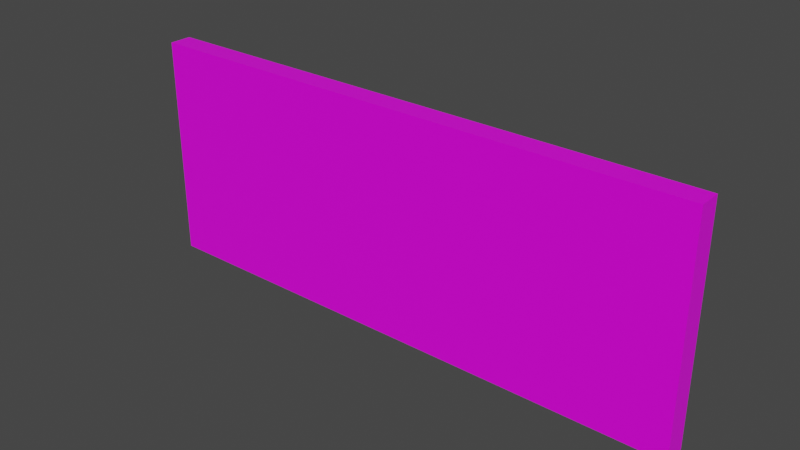 # Source: go_foward.blend  (saved by Blender 2.81.16; exported with 4.5.12 LTS)
import bpy
from mathutils import Matrix  # noqa: F401  (used for matrix-valued properties, if any)

bpy.ops.wm.read_factory_settings(use_empty=True)
scene = bpy.context.scene
scene.name = 'Scene'

# ---- collections
col_collection = bpy.data.collections.new('Collection'); scene.collection.children.link(col_collection)

# ---- images (referenced by path relative to the original .blend; pixels are not part of the script)
import os
ASSET_DIR = os.environ.get("B2B_ASSET_DIR", "")  # directory of the original .blend (textures are referenced by path, not embedded)
HERE = os.path.dirname(os.path.abspath(__file__))  # packed textures are extracted next to this script under _unpacked/

def load_image(name, relpath, width, height, colorspace="sRGB"):
    """Load a texture the original file referenced (path relative to the .blend, or extracted next to this script)."""
    p = next((c for c in (os.path.join(HERE, relpath), os.path.join(ASSET_DIR, relpath)) if relpath and os.path.exists(c)), "")
    if p:
        img = bpy.data.images.load(p, check_existing=True)
        img.name = name
    else:  # same state as the original file: an image datablock whose file is absent (Cycles renders it pink)
        img = bpy.data.images.new(name, width, height)
        img.source = "FILE"
        img.filepath = "//" + (relpath or name)
    img.colorspace_settings.name = colorspace
    return img
img_go_foward_jpg = load_image('go_foward.jpg', 'go_foward.jpg', 1024, 1024, 'sRGB')

# ---- materials (node trees are filled in below, after node groups)
mat_go_foward = bpy.data.materials.new('go_foward')
mat_go_foward.alpha_threshold = 0.0
mat_go_foward.use_transparent_shadow = False
mat_go_foward.line_color = (0.0, 0.0, 0.0, 1.0)

# ---- material node trees
mat_go_foward.use_nodes = True; mat_go_foward.node_tree.nodes.clear()
_N = mat_go_foward.node_tree.nodes; _L = mat_go_foward.node_tree.links
n0 = _N.new('ShaderNodeOutputMaterial'); n0.name = 'Material Output'; n0.location = (300, 300)
n1 = _N.new('ShaderNodeBsdfPrincipled'); n1.name = 'Principled BSDF'; n1.location = (10, 300)
n1.distribution = 'GGX'
n1.subsurface_method = 'BURLEY'
n1.inputs[2].default_value = 0.4
n1.inputs[3].default_value = 1.45
n1.inputs[27].default_value = (0.0, 0.0, 0.0, 1.0)
n1.inputs[28].default_value = 1.0
n2 = _N.new('ShaderNodeTexImage'); n2.name = 'Image Texture'; n2.location = (-280, 280)
n2.image = img_go_foward_jpg
_L.new(n1.outputs[0], n0.inputs[0])
_L.new(n2.outputs[0], n1.inputs[0])
n0.is_active_output = True

# ---- world
world_world = bpy.data.worlds.new('World'); scene.world = world_world
world_world.use_nodes = True; world_world.node_tree.nodes.clear()
_N = world_world.node_tree.nodes; _L = world_world.node_tree.links
n0 = _N.new('ShaderNodeOutputWorld'); n0.name = 'World Output'; n0.location = (300, 300)
n1 = _N.new('ShaderNodeBackground'); n1.name = 'Background'; n1.location = (10, 300)
n1.inputs[0].default_value = (0.05088, 0.05088, 0.05088, 1.0)
_L.new(n1.outputs[0], n0.inputs[0])
n0.is_active_output = True
world_world.color = (0.05088, 0.05088, 0.05088)
world_world.use_sun_shadow = False
world_world.sun_shadow_jitter_overblur = 0.0

# ---- meshes
me_cube = bpy.data.meshes.new('Cube')
me_cube.from_pydata([(1.0, 1.0, 1.0), (1.0, 1.0, -1.0), (1.0, -1.0, 1.0), (1.0, -1.0, -1.0), (-1.0, 1.0, 1.0), (-1.0, 1.0, -1.0), (-1.0, -1.0, 1.0), (-1.0, -1.0, -1.0)], [], [(0, 4, 6, 2), (3, 2, 6, 7), (7, 6, 4, 5), (5, 1, 3, 7), (1, 0, 2, 3), (5, 4, 0, 1)])
_uv = me_cube.uv_layers.new(name='UVMap')
_uv.uv.foreach_set('vector', [0.0, 0.0, 1.0, 0.0, 1.0, 1.0, 0.0, 1.0, 0.07028, 0.08337, 0.07028, 0.1559, 0.03404, 0.1559, 0.03404, 0.08337, 0.03282, 0.1259, 0.03282, 0.08138, 0.05508, 0.08138, 0.05508, 0.1259, 0.02816, 0.07682, 0.1081, 0.07681, 0.1098, 0.1467, 0.02983, 0.1467, 0.08345, 0.05939, 0.08345, 0.1631, 0.0316, 0.1631, 0.0316, 0.05939, 0.03231, 0.1043, 0.03231, 0.0672, 0.05085, 0.0672, 0.05085, 0.1043])
me_cube.materials.append(mat_go_foward)
me_cube.use_remesh_preserve_volume = False
me_cube.use_remesh_preserve_attributes = False
me_cube.use_mirror_vertex_groups = False
me_cube.update()

# ---- objects
ob_cube = bpy.data.objects.new('Cube', me_cube)

# ---- transforms, parenting, visibility, modifiers, constraints
ob_cube.location = (0.0, 0.0, 0.0)
ob_cube.rotation_euler = (-1.571, 0.0, 0.0)
ob_cube.scale = (0.25, 0.1, 0.01)
ob_cube.lock_rotations_4d = False
ob_cube.empty_display_type = 'ARROWS'
ob_cube.lineart.crease_threshold = 0.0

# ---- collection membership
col_collection.objects.link(ob_cube)

# ---- scene / render settings (as saved in the file)
scene.frame_start = 1; scene.frame_end = 250; scene.frame_set(1)
scene.render.engine = 'BLENDER_EEVEE_NEXT'
scene.cycles.use_denoising = False
scene.cycles.samples = 128
scene.cycles.sampling_pattern = 'TABULATED_SOBOL'
scene.cycles.use_adaptive_sampling = False
scene.cycles.use_light_tree = False
scene.view_settings.view_transform = 'Filmic'
bpy.context.view_layer.update()

# ---- added for rendering (the .blend has no active camera and no usable light): camera, sun
cam_auto = bpy.data.cameras.new('AutoCamera')
cam_auto.lens = 50.0
cam_auto.sensor_width = 36.0
cam_auto.clip_end = 1000.0
ob_auto_camera = bpy.data.objects.new('AutoCamera', cam_auto)
scene.collection.objects.link(ob_auto_camera)
ob_auto_camera.location = (0.498593, -0.598311, 0.398874)
ob_auto_camera.rotation_euler = (1.09748, -7.21219e-08, 0.694738)
scene.camera = ob_auto_camera
light_auto_sun = bpy.data.lights.new('AutoSun', 'SUN')
light_auto_sun.energy = 3.0
light_auto_sun.angle = 0.0523599
ob_auto_sun = bpy.data.objects.new('AutoSun', light_auto_sun)
scene.collection.objects.link(ob_auto_sun)
ob_auto_sun.rotation_euler = (0.872665, 0.174533, 0.523599)
bpy.context.view_layer.update()
